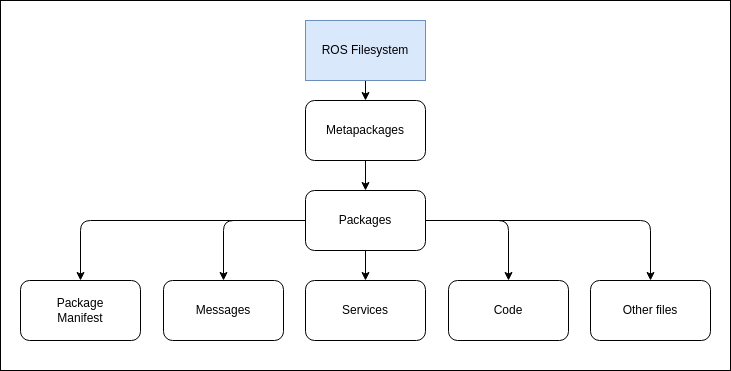

The diagram above was exported from draw.io. Its source (the exported page's mxGraphModel, read from the mxfile embedded in the PNG):
<mxGraphModel dx="729" dy="1121" grid="1" gridSize="10" guides="1" tooltips="1" connect="1" arrows="1" fold="1" page="1" pageScale="1" pageWidth="1169" pageHeight="827" background="#ffffff" math="0" shadow="0">
  <root>
    <mxCell id="0" />
    <mxCell id="1" parent="0" />
    <mxCell id="17" value="" style="rounded=0;whiteSpace=wrap;html=1;" vertex="1" parent="1">
      <mxGeometry x="200" width="730" height="370" as="geometry" />
    </mxCell>
    <mxCell id="4" value="" style="edgeStyle=none;html=1;" edge="1" parent="1" source="2" target="3">
      <mxGeometry relative="1" as="geometry" />
    </mxCell>
    <mxCell id="2" value="ROS Filesystem" style="rounded=0;whiteSpace=wrap;html=1;fillColor=#dae8fc;strokeColor=#6c8ebf;" vertex="1" parent="1">
      <mxGeometry x="505" y="20" width="120" height="60" as="geometry" />
    </mxCell>
    <mxCell id="6" value="" style="edgeStyle=none;html=1;" edge="1" parent="1" source="3" target="5">
      <mxGeometry relative="1" as="geometry" />
    </mxCell>
    <mxCell id="3" value="Metapackages" style="whiteSpace=wrap;html=1;rounded=1;" vertex="1" parent="1">
      <mxGeometry x="505" y="100" width="120" height="60" as="geometry" />
    </mxCell>
    <mxCell id="8" value="" style="edgeStyle=none;html=1;" edge="1" parent="1" source="5" target="7">
      <mxGeometry relative="1" as="geometry">
        <Array as="points">
          <mxPoint x="280" y="220" />
        </Array>
      </mxGeometry>
    </mxCell>
    <mxCell id="10" value="" style="edgeStyle=none;html=1;" edge="1" parent="1" source="5" target="9">
      <mxGeometry relative="1" as="geometry" />
    </mxCell>
    <mxCell id="14" value="" style="edgeStyle=none;html=1;" edge="1" parent="1" source="5" target="13">
      <mxGeometry relative="1" as="geometry">
        <Array as="points">
          <mxPoint x="850" y="220" />
        </Array>
      </mxGeometry>
    </mxCell>
    <mxCell id="5" value="Packages" style="whiteSpace=wrap;html=1;rounded=1;" vertex="1" parent="1">
      <mxGeometry x="505" y="190" width="120" height="60" as="geometry" />
    </mxCell>
    <mxCell id="7" value="Package&lt;br&gt;Manifest" style="whiteSpace=wrap;html=1;rounded=1;" vertex="1" parent="1">
      <mxGeometry x="220" y="280" width="120" height="60" as="geometry" />
    </mxCell>
    <mxCell id="9" value="Services" style="whiteSpace=wrap;html=1;rounded=1;" vertex="1" parent="1">
      <mxGeometry x="505" y="280" width="120" height="60" as="geometry" />
    </mxCell>
    <mxCell id="11" value="" style="edgeStyle=none;html=1;entryX=0.5;entryY=0;entryDx=0;entryDy=0;exitX=0;exitY=0.5;exitDx=0;exitDy=0;" edge="1" parent="1" source="5" target="12">
      <mxGeometry relative="1" as="geometry">
        <mxPoint x="645" y="250" as="sourcePoint" />
        <mxPoint x="425" y="320" as="targetPoint" />
        <Array as="points">
          <mxPoint x="423" y="220" />
        </Array>
      </mxGeometry>
    </mxCell>
    <mxCell id="12" value="Messages" style="whiteSpace=wrap;html=1;rounded=1;" vertex="1" parent="1">
      <mxGeometry x="363" y="280" width="120" height="60" as="geometry" />
    </mxCell>
    <mxCell id="13" value="Other files" style="whiteSpace=wrap;html=1;rounded=1;" vertex="1" parent="1">
      <mxGeometry x="790" y="280" width="120" height="60" as="geometry" />
    </mxCell>
    <mxCell id="15" value="Code" style="whiteSpace=wrap;html=1;rounded=1;" vertex="1" parent="1">
      <mxGeometry x="648" y="280" width="120" height="60" as="geometry" />
    </mxCell>
    <mxCell id="16" value="" style="edgeStyle=none;html=1;exitX=1;exitY=0.5;exitDx=0;exitDy=0;entryX=0.5;entryY=0;entryDx=0;entryDy=0;" edge="1" parent="1" source="5" target="15">
      <mxGeometry relative="1" as="geometry">
        <mxPoint x="648" y="270" as="sourcePoint" />
        <mxPoint x="873" y="340" as="targetPoint" />
        <Array as="points">
          <mxPoint x="708" y="220" />
        </Array>
      </mxGeometry>
    </mxCell>
  </root>
</mxGraphModel>